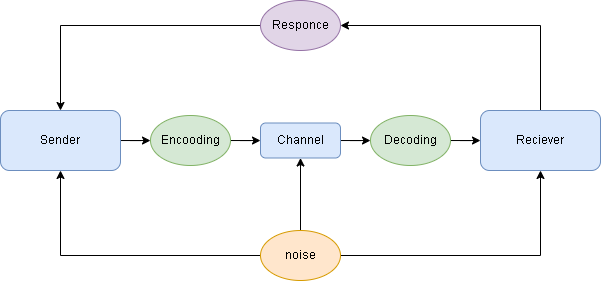

The diagram above was exported from draw.io. Its source (the exported page's mxGraphModel, read from the mxfile embedded in the PNG):
<mxGraphModel dx="796" dy="415" grid="1" gridSize="10" guides="1" tooltips="1" connect="1" arrows="1" fold="1" page="1" pageScale="1" pageWidth="850" pageHeight="1100" math="0" shadow="0">
  <root>
    <mxCell id="0" />
    <mxCell id="1" parent="0" />
    <mxCell id="rURRcvo6rbwAyNiYPSef-9" style="edgeStyle=orthogonalEdgeStyle;rounded=0;orthogonalLoop=1;jettySize=auto;html=1;" edge="1" parent="1" source="rURRcvo6rbwAyNiYPSef-1" target="rURRcvo6rbwAyNiYPSef-2">
      <mxGeometry relative="1" as="geometry" />
    </mxCell>
    <mxCell id="rURRcvo6rbwAyNiYPSef-1" value="Sender" style="rounded=1;whiteSpace=wrap;html=1;fillColor=#dae8fc;strokeColor=#6c8ebf;" vertex="1" parent="1">
      <mxGeometry x="100" y="210" width="120" height="60" as="geometry" />
    </mxCell>
    <mxCell id="rURRcvo6rbwAyNiYPSef-10" style="edgeStyle=orthogonalEdgeStyle;rounded=0;orthogonalLoop=1;jettySize=auto;html=1;" edge="1" parent="1" source="rURRcvo6rbwAyNiYPSef-2" target="rURRcvo6rbwAyNiYPSef-4">
      <mxGeometry relative="1" as="geometry" />
    </mxCell>
    <mxCell id="rURRcvo6rbwAyNiYPSef-2" value="Encooding" style="ellipse;whiteSpace=wrap;html=1;fillColor=#d5e8d4;strokeColor=#82b366;" vertex="1" parent="1">
      <mxGeometry x="250" y="215" width="80" height="50" as="geometry" />
    </mxCell>
    <mxCell id="rURRcvo6rbwAyNiYPSef-11" style="edgeStyle=orthogonalEdgeStyle;rounded=0;orthogonalLoop=1;jettySize=auto;html=1;" edge="1" parent="1" source="rURRcvo6rbwAyNiYPSef-4" target="rURRcvo6rbwAyNiYPSef-5">
      <mxGeometry relative="1" as="geometry" />
    </mxCell>
    <mxCell id="rURRcvo6rbwAyNiYPSef-4" value="Channel" style="rounded=1;whiteSpace=wrap;html=1;fillColor=#dae8fc;strokeColor=#6c8ebf;" vertex="1" parent="1">
      <mxGeometry x="360" y="222.5" width="80" height="35" as="geometry" />
    </mxCell>
    <mxCell id="rURRcvo6rbwAyNiYPSef-12" style="edgeStyle=orthogonalEdgeStyle;rounded=0;orthogonalLoop=1;jettySize=auto;html=1;" edge="1" parent="1" source="rURRcvo6rbwAyNiYPSef-5" target="rURRcvo6rbwAyNiYPSef-6">
      <mxGeometry relative="1" as="geometry" />
    </mxCell>
    <mxCell id="rURRcvo6rbwAyNiYPSef-5" value="Decoding" style="ellipse;whiteSpace=wrap;html=1;fillColor=#d5e8d4;strokeColor=#82b366;" vertex="1" parent="1">
      <mxGeometry x="470" y="215" width="80" height="50" as="geometry" />
    </mxCell>
    <mxCell id="rURRcvo6rbwAyNiYPSef-13" style="edgeStyle=orthogonalEdgeStyle;rounded=0;orthogonalLoop=1;jettySize=auto;html=1;" edge="1" parent="1" source="rURRcvo6rbwAyNiYPSef-6" target="rURRcvo6rbwAyNiYPSef-8">
      <mxGeometry relative="1" as="geometry">
        <Array as="points">
          <mxPoint x="640" y="125" />
        </Array>
      </mxGeometry>
    </mxCell>
    <mxCell id="rURRcvo6rbwAyNiYPSef-6" value="Reciever" style="rounded=1;whiteSpace=wrap;html=1;fillColor=#dae8fc;strokeColor=#6c8ebf;" vertex="1" parent="1">
      <mxGeometry x="580" y="210" width="120" height="60" as="geometry" />
    </mxCell>
    <mxCell id="rURRcvo6rbwAyNiYPSef-14" style="edgeStyle=orthogonalEdgeStyle;rounded=0;orthogonalLoop=1;jettySize=auto;html=1;" edge="1" parent="1" source="rURRcvo6rbwAyNiYPSef-8" target="rURRcvo6rbwAyNiYPSef-1">
      <mxGeometry relative="1" as="geometry" />
    </mxCell>
    <mxCell id="rURRcvo6rbwAyNiYPSef-8" value="Responce" style="ellipse;whiteSpace=wrap;html=1;fillColor=#e1d5e7;strokeColor=#9673a6;" vertex="1" parent="1">
      <mxGeometry x="360" y="100" width="80" height="50" as="geometry" />
    </mxCell>
    <mxCell id="rURRcvo6rbwAyNiYPSef-17" style="edgeStyle=orthogonalEdgeStyle;rounded=0;orthogonalLoop=1;jettySize=auto;html=1;" edge="1" parent="1" source="rURRcvo6rbwAyNiYPSef-15" target="rURRcvo6rbwAyNiYPSef-6">
      <mxGeometry relative="1" as="geometry" />
    </mxCell>
    <mxCell id="rURRcvo6rbwAyNiYPSef-18" style="edgeStyle=orthogonalEdgeStyle;rounded=0;orthogonalLoop=1;jettySize=auto;html=1;" edge="1" parent="1" source="rURRcvo6rbwAyNiYPSef-15" target="rURRcvo6rbwAyNiYPSef-1">
      <mxGeometry relative="1" as="geometry" />
    </mxCell>
    <mxCell id="rURRcvo6rbwAyNiYPSef-19" style="edgeStyle=orthogonalEdgeStyle;rounded=0;orthogonalLoop=1;jettySize=auto;html=1;" edge="1" parent="1" source="rURRcvo6rbwAyNiYPSef-15" target="rURRcvo6rbwAyNiYPSef-4">
      <mxGeometry relative="1" as="geometry" />
    </mxCell>
    <mxCell id="rURRcvo6rbwAyNiYPSef-15" value="noise" style="ellipse;whiteSpace=wrap;html=1;fillColor=#ffe6cc;strokeColor=#d79b00;" vertex="1" parent="1">
      <mxGeometry x="360" y="330" width="80" height="50" as="geometry" />
    </mxCell>
  </root>
</mxGraphModel>